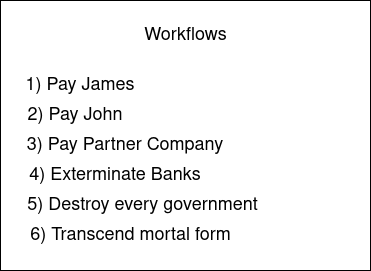

The diagram above was exported from draw.io. Its source (the exported page's mxGraphModel, read from the mxfile embedded in the PNG):
<mxGraphModel dx="1350" dy="660" grid="1" gridSize="10" guides="1" tooltips="1" connect="1" arrows="1" fold="1" page="1" pageScale="1" pageWidth="850" pageHeight="1100" math="0" shadow="0">
  <root>
    <mxCell id="0" />
    <mxCell id="1" parent="0" />
    <mxCell id="QdhM9w_6zE6OOfQb9PSG-1" value="" style="rounded=0;whiteSpace=wrap;html=1;" vertex="1" parent="1">
      <mxGeometry x="170" y="120" width="370" height="270" as="geometry" />
    </mxCell>
    <mxCell id="QdhM9w_6zE6OOfQb9PSG-2" value="&lt;font style=&quot;font-size: 18px&quot;&gt;Workflows&lt;/font&gt;" style="text;html=1;strokeColor=none;fillColor=none;align=center;verticalAlign=middle;whiteSpace=wrap;rounded=0;" vertex="1" parent="1">
      <mxGeometry x="287.5" y="140" width="135" height="30" as="geometry" />
    </mxCell>
    <mxCell id="QdhM9w_6zE6OOfQb9PSG-3" value="&lt;font style=&quot;font-size: 18px&quot;&gt;1) &lt;/font&gt;&lt;font style=&quot;font-size: 18px&quot;&gt;Pay James&lt;/font&gt;" style="text;html=1;strokeColor=none;fillColor=none;align=center;verticalAlign=middle;whiteSpace=wrap;rounded=0;" vertex="1" parent="1">
      <mxGeometry x="190" y="180" width="120" height="50" as="geometry" />
    </mxCell>
    <mxCell id="QdhM9w_6zE6OOfQb9PSG-4" value="&lt;font style=&quot;font-size: 18px&quot;&gt;2) &lt;font style=&quot;font-size: 18px&quot;&gt;Pay John&lt;/font&gt;&lt;/font&gt;" style="text;html=1;strokeColor=none;fillColor=none;align=center;verticalAlign=middle;whiteSpace=wrap;rounded=0;" vertex="1" parent="1">
      <mxGeometry x="195" y="210" width="100" height="50" as="geometry" />
    </mxCell>
    <mxCell id="QdhM9w_6zE6OOfQb9PSG-5" value="&lt;font style=&quot;font-size: 18px&quot;&gt;4) &lt;font style=&quot;font-size: 18px&quot;&gt;Exterminate Banks&lt;/font&gt;&lt;/font&gt;" style="text;html=1;strokeColor=none;fillColor=none;align=center;verticalAlign=middle;whiteSpace=wrap;rounded=0;" vertex="1" parent="1">
      <mxGeometry x="195" y="270" width="180" height="50" as="geometry" />
    </mxCell>
    <mxCell id="QdhM9w_6zE6OOfQb9PSG-6" value="&lt;font style=&quot;font-size: 18px&quot;&gt;3) &lt;font style=&quot;font-size: 18px&quot;&gt;Pay Partner Company&lt;br&gt;&lt;/font&gt;&lt;/font&gt;" style="text;html=1;strokeColor=none;fillColor=none;align=center;verticalAlign=middle;whiteSpace=wrap;rounded=0;" vertex="1" parent="1">
      <mxGeometry x="190" y="240" width="210" height="50" as="geometry" />
    </mxCell>
    <mxCell id="QdhM9w_6zE6OOfQb9PSG-7" value="&lt;font style=&quot;font-size: 18px&quot;&gt;5) Destroy every government&lt;font style=&quot;font-size: 18px&quot;&gt;&lt;/font&gt;&lt;/font&gt;" style="text;html=1;strokeColor=none;fillColor=none;align=center;verticalAlign=middle;whiteSpace=wrap;rounded=0;" vertex="1" parent="1">
      <mxGeometry x="190" y="300" width="245" height="50" as="geometry" />
    </mxCell>
    <mxCell id="QdhM9w_6zE6OOfQb9PSG-8" value="&lt;font style=&quot;font-size: 18px&quot;&gt;6) Transcend mortal form&lt;br&gt;&lt;/font&gt;" style="text;html=1;strokeColor=none;fillColor=none;align=center;verticalAlign=middle;whiteSpace=wrap;rounded=0;" vertex="1" parent="1">
      <mxGeometry x="177.5" y="330" width="245" height="50" as="geometry" />
    </mxCell>
  </root>
</mxGraphModel>